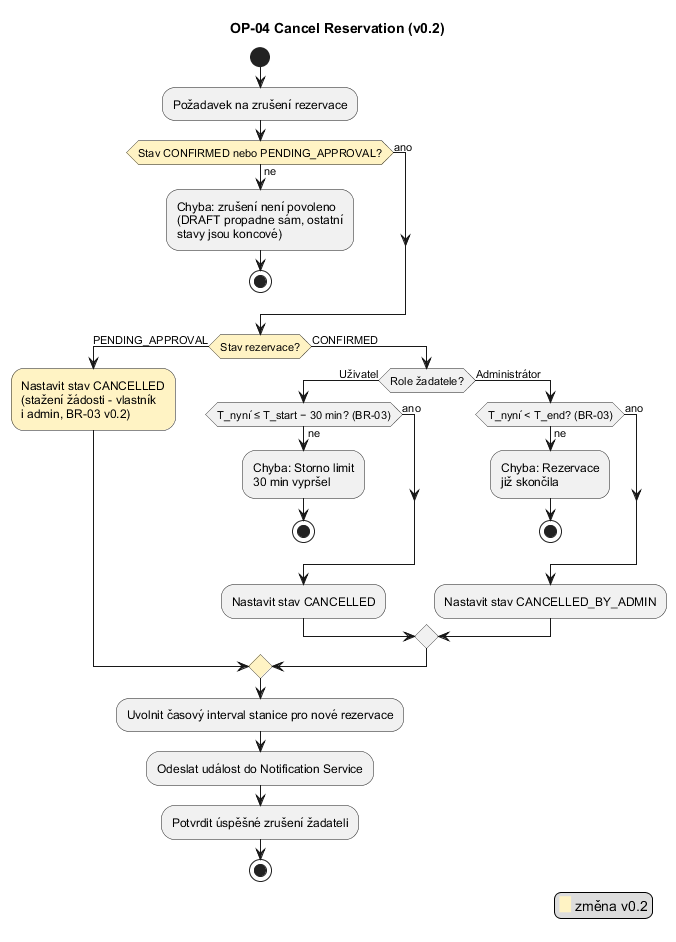

The diagram above was rendered by PlantUML. Its source (embedded in the PNG):
@startuml
skinparam defaultFontName Arial
title OP-04 Cancel Reservation (v0.2)
start
:Požadavek na zrušení rezervace;
#FFF3C4:if (Stav CONFIRMED nebo PENDING_APPROVAL?) then (ne)
  :Chyba: zrušení není povoleno
  (DRAFT propadne sám, ostatní
  stavy jsou koncové);
  stop
else (ano)
endif
#FFF3C4:if (Stav rezervace?) then (PENDING_APPROVAL)
  #FFF3C4:Nastavit stav CANCELLED
  (stažení žádosti - vlastník
  i admin, BR-03 v0.2);
else (CONFIRMED)
  if (Role žadatele?) then (Uživatel)
    if (T_nyní ≤ T_start − 30 min? (BR-03)) then (ne)
      :Chyba: Storno limit
      30 min vypršel;
      stop
    else (ano)
    endif
    :Nastavit stav CANCELLED;
  else (Administrátor)
    if (T_nyní < T_end? (BR-03)) then (ne)
      :Chyba: Rezervace
      již skončila;
      stop
    else (ano)
    endif
    :Nastavit stav CANCELLED_BY_ADMIN;
  endif
endif
:Uvolnit časový interval stanice pro nové rezervace;
:Odeslat událost do Notification Service;
:Potvrdit úspěšné zrušení žadateli;
stop
legend right
  <back:#FFF3C4>   </back> změna v0.2
endlegend
@enduml